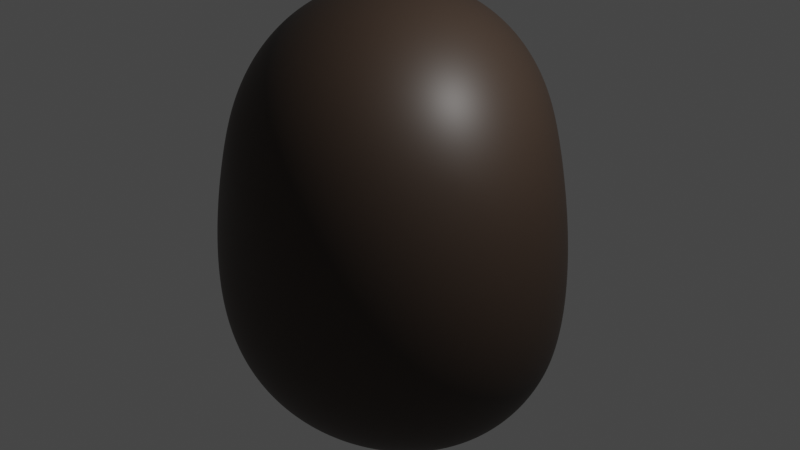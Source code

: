 # Source: untitled.blend  (saved by Blender 3.3.6; exported with 4.5.12 LTS)
import bpy
from mathutils import Matrix  # noqa: F401  (used for matrix-valued properties, if any)

bpy.ops.wm.read_factory_settings(use_empty=True)
scene = bpy.context.scene
scene.name = 'Scene'

# ---- collections
col_collection = bpy.data.collections.new('Collection'); scene.collection.children.link(col_collection)

# ---- materials (node trees are filled in below, after node groups)
mat_material_003 = bpy.data.materials.new('Material.003')
mat_material_003.use_transparent_shadow = False

# ---- node groups
ng_auto_smooth = bpy.data.node_groups.new('Auto Smooth', 'GeometryNodeTree')
_s = ng_auto_smooth.interface.new_socket(name='Geometry', in_out='OUTPUT', socket_type='NodeSocketGeometry')
_s = ng_auto_smooth.interface.new_socket(name='Geometry', in_out='INPUT', socket_type='NodeSocketGeometry')
_s = ng_auto_smooth.interface.new_socket(name='Angle', in_out='INPUT', socket_type='NodeSocketFloat')
_s.subtype = 'ANGLE'
_s.min_value = 0.0
_s.max_value = 3.142
ng_auto_smooth.is_modifier = True
_N = ng_auto_smooth.nodes; _L = ng_auto_smooth.links
n0 = _N.new('NodeGroupOutput'); n0.name = 'Group Output'; n0.location = (480, -100)
n1 = _N.new('NodeGroupInput'); n1.name = 'Group Input'; n1.location = (-420, -300)
n2 = _N.new('NodeGroupInput'); n2.name = 'Group Input.001'; n2.location = (-60, -100)
n3 = _N.new('GeometryNodeSetShadeSmooth'); n3.name = 'Set Shade Smooth'; n3.location = (120, -100)
n3.domain = 'EDGE'
n4 = _N.new('GeometryNodeSetShadeSmooth'); n4.name = 'Set Shade Smooth.001'; n4.location = (300, -100)
n5 = _N.new('GeometryNodeInputMeshEdgeAngle'); n5.name = 'Edge Angle'; n5.location = (-420, -220)
n6 = _N.new('GeometryNodeInputEdgeSmooth'); n6.name = 'Is Edge Smooth'; n6.location = (-60, -160)
n7 = _N.new('GeometryNodeInputShadeSmooth'); n7.name = 'Is Face Smooth'; n7.location = (-240, -340)
n8 = _N.new('FunctionNodeBooleanMath'); n8.name = 'Boolean Math'; n8.location = (-60, -220)
n9 = _N.new('FunctionNodeCompare'); n9.name = 'Compare'; n9.location = (-240, -180)
n9.operation = 'LESS_EQUAL'
_L.new(n5.outputs[0], n9.inputs[0])
_L.new(n4.outputs[0], n0.inputs[0])
_L.new(n1.outputs[1], n9.inputs[1])
_L.new(n9.outputs[0], n8.inputs[0])
_L.new(n7.outputs[0], n8.inputs[1])
_L.new(n2.outputs[0], n3.inputs[0])
_L.new(n6.outputs[0], n3.inputs[1])
_L.new(n3.outputs[0], n4.inputs[0])
_L.new(n8.outputs[0], n3.inputs[2])
n0.is_active_output = True

# ---- material node trees
mat_material_003.use_nodes = True; mat_material_003.node_tree.nodes.clear()
_N = mat_material_003.node_tree.nodes; _L = mat_material_003.node_tree.links
n0 = _N.new('ShaderNodeBsdfPrincipled'); n0.name = 'Principled BSDF'; n0.location = (10, 300)
n0.distribution = 'GGX'
n0.subsurface_method = 'RANDOM_WALK_SKIN'
n0.inputs[0].default_value = (0.04624, 0.02942, 0.02024, 1.0)
n0.inputs[3].default_value = 1.45
n0.inputs[27].default_value = (0.0, 0.0, 0.0, 1.0)
n0.inputs[28].default_value = 1.0
n1 = _N.new('ShaderNodeOutputMaterial'); n1.name = 'Material Output'; n1.location = (300, 300)
_L.new(n0.outputs[0], n1.inputs[0])
n1.is_active_output = True

# ---- world
world_world = bpy.data.worlds.new('World'); scene.world = world_world
world_world.use_nodes = True; world_world.node_tree.nodes.clear()
_N = world_world.node_tree.nodes; _L = world_world.node_tree.links
n0 = _N.new('ShaderNodeOutputWorld'); n0.name = 'World Output'; n0.location = (300, 300)
n1 = _N.new('ShaderNodeBackground'); n1.name = 'Background'; n1.location = (10, 300)
n1.inputs[0].default_value = (0.05088, 0.05088, 0.05088, 1.0)
_L.new(n1.outputs[0], n0.inputs[0])
n0.is_active_output = True
world_world.color = (0.05088, 0.05088, 0.05088)
world_world.use_sun_shadow = False
world_world.sun_shadow_jitter_overblur = 0.0

# ---- cameras
cam_camera = bpy.data.cameras.new('Camera')
cam_camera.clip_end = 100.0
cam_camera.ortho_scale = 7.314

# ---- lights
light_light = bpy.data.lights.new('Light', 'POINT')
light_light.transmission_factor = 0.0
light_light.energy = 1000.0
light_light.shadow_soft_size = 0.1
light_light.shadow_maximum_resolution = 0.006
light_light.use_absolute_resolution = True

# ---- meshes
me_rock_002 = bpy.data.meshes.new('rock.002')
me_rock_002.from_pydata([(-1.741, -1.712, -1.673), (-1.535, 1.196, -1.85), (-1.421, 2.251, 1.925), (-1.612, -1.187, 1.327), (1.61, -1.503, -1.027), (1.701, 1.216, -2.007), (1.279, 1.06, 1.338), (1.149, -1.571, 1.686)], [], [(0, 2, 6, 1), (1, 6, 7, 5), (5, 7, 3, 4), (4, 3, 2, 0), (0, 1, 5, 4), (3, 7, 6, 2)])
me_rock_002.polygons.foreach_set('use_smooth', [True] * 6)
me_rock_002.materials.append(mat_material_003)
me_rock_002.update()

# ---- objects
ob_light = bpy.data.objects.new('Light', light_light)
ob_camera = bpy.data.objects.new('Camera', cam_camera)
ob_rock_002 = bpy.data.objects.new('rock.002', me_rock_002)

# ---- transforms, parenting, visibility, modifiers, constraints
ob_light.location = (4.076, 1.005, 5.904)
ob_light.rotation_euler = (0.6503, 0.05522, 1.866)
ob_light.lock_rotations_4d = False
ob_light.empty_display_type = 'ARROWS'
ob_light.color = (0.0, 0.0, 0.0, 0.0)
ob_light.lineart.crease_threshold = 0.0
ob_camera.location = (7.359, -6.926, 4.958)
ob_camera.rotation_euler = (1.109, 0.0, 0.8149)
ob_camera.lock_rotations_4d = False
ob_camera.empty_display_type = 'ARROWS'
ob_camera.color = (0.0, 0.0, 0.0, 0.0)
ob_camera.display_type = 'WIRE'
ob_camera.lineart.crease_threshold = 0.0
ob_rock_002.location = (0.0, 0.0, 0.0)
_m = ob_rock_002.modifiers.new('Subsurf', 'SUBSURF')
_m.levels = 3
_m.render_levels = 4
_m = ob_rock_002.modifiers.new('Subsurf.001', 'SUBSURF')
_m.levels = 3
_m.render_levels = 4
_m = ob_rock_002.modifiers.new('Displace', 'DISPLACE')
_m.mid_level = 0.0
_m.strength = 0.008988
_m = ob_rock_002.modifiers.new('Displace.001', 'DISPLACE')
_m.mid_level = 0.0
_m.strength = 0.9761
_m = ob_rock_002.modifiers.new('Displace.002', 'DISPLACE')
_m.strength = 0.05569
_m = ob_rock_002.modifiers.new('Displace.003', 'DISPLACE')
_m.strength = 0.0276
_m = ob_rock_002.modifiers.new('Auto Smooth', 'NODES')
_m.node_group = ng_auto_smooth
_gi = [s.identifier for s in ng_auto_smooth.interface.items_tree if s.item_type == 'SOCKET' and s.in_out == 'INPUT']
_m[_gi[1]] = 0.5236  # Angle

# ---- collection membership
col_collection.objects.link(ob_light)
col_collection.objects.link(ob_camera)
col_collection.objects.link(ob_rock_002)

# ---- scene / render settings (as saved in the file)
scene.camera = ob_camera
scene.frame_start = 1; scene.frame_end = 250; scene.frame_set(1)
scene.render.engine = 'BLENDER_EEVEE_NEXT'
scene.cycles.sampling_pattern = 'TABULATED_SOBOL'
scene.cycles.use_light_tree = False
scene.view_settings.view_transform = 'Filmic'
bpy.context.view_layer.update()
